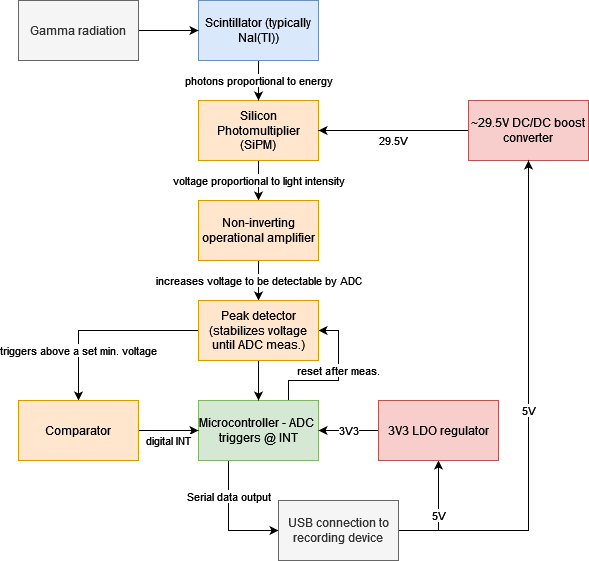

The diagram above was exported from draw.io. Its source (the exported page's mxGraphModel, read from the mxfile embedded in the PNG):
<mxGraphModel dx="1422" dy="752" grid="1" gridSize="10" guides="1" tooltips="1" connect="1" arrows="1" fold="1" page="1" pageScale="1" pageWidth="827" pageHeight="1169" math="0" shadow="0">
  <root>
    <mxCell id="0" />
    <mxCell id="1" parent="0" />
    <mxCell id="ESJ81A9Y0B0kTKX32nv2-44" value="Serial data output" style="edgeStyle=orthogonalEdgeStyle;rounded=0;orthogonalLoop=1;jettySize=auto;html=1;exitX=0.25;exitY=1;exitDx=0;exitDy=0;entryX=0;entryY=0.5;entryDx=0;entryDy=0;" parent="1" source="ESJ81A9Y0B0kTKX32nv2-1" target="ESJ81A9Y0B0kTKX32nv2-7" edge="1">
      <mxGeometry x="-0.4" relative="1" as="geometry">
        <mxPoint as="offset" />
      </mxGeometry>
    </mxCell>
    <mxCell id="ESJ81A9Y0B0kTKX32nv2-50" value="reset after meas." style="edgeStyle=orthogonalEdgeStyle;rounded=0;orthogonalLoop=1;jettySize=auto;html=1;exitX=0.75;exitY=0;exitDx=0;exitDy=0;entryX=1;entryY=0.5;entryDx=0;entryDy=0;" parent="1" source="ESJ81A9Y0B0kTKX32nv2-1" target="ESJ81A9Y0B0kTKX32nv2-31" edge="1">
      <mxGeometry x="0.1429" relative="1" as="geometry">
        <mxPoint as="offset" />
      </mxGeometry>
    </mxCell>
    <mxCell id="ESJ81A9Y0B0kTKX32nv2-1" value="Microcontroller - ADC&amp;nbsp; triggers @ INT" style="rounded=0;whiteSpace=wrap;html=1;fillColor=#d5e8d4;strokeColor=#82b366;" parent="1" vertex="1">
      <mxGeometry x="340" y="540" width="120" height="60" as="geometry" />
    </mxCell>
    <mxCell id="ESJ81A9Y0B0kTKX32nv2-13" value="voltage proportional to light intensity" style="edgeStyle=orthogonalEdgeStyle;rounded=0;orthogonalLoop=1;jettySize=auto;html=1;entryX=0.5;entryY=0;entryDx=0;entryDy=0;" parent="1" source="ESJ81A9Y0B0kTKX32nv2-2" target="ESJ81A9Y0B0kTKX32nv2-29" edge="1">
      <mxGeometry relative="1" as="geometry">
        <mxPoint x="400" y="350" as="targetPoint" />
      </mxGeometry>
    </mxCell>
    <mxCell id="ESJ81A9Y0B0kTKX32nv2-2" value="Silicon Photomultiplier (SiPM)" style="rounded=0;whiteSpace=wrap;html=1;fillColor=#ffe6cc;strokeColor=#d79b00;" parent="1" vertex="1">
      <mxGeometry x="340" y="240" width="120" height="60" as="geometry" />
    </mxCell>
    <mxCell id="ESJ81A9Y0B0kTKX32nv2-11" value="&lt;div&gt;photons proportional to energy&lt;br&gt;&lt;/div&gt;" style="edgeStyle=orthogonalEdgeStyle;rounded=0;orthogonalLoop=1;jettySize=auto;html=1;" parent="1" source="ESJ81A9Y0B0kTKX32nv2-3" target="ESJ81A9Y0B0kTKX32nv2-2" edge="1">
      <mxGeometry relative="1" as="geometry" />
    </mxCell>
    <mxCell id="ESJ81A9Y0B0kTKX32nv2-3" value="Scintillator (typically NaI(Tl))" style="rounded=0;whiteSpace=wrap;html=1;fillColor=#dae8fc;strokeColor=#6c8ebf;" parent="1" vertex="1">
      <mxGeometry x="340" y="140" width="120" height="60" as="geometry" />
    </mxCell>
    <mxCell id="ESJ81A9Y0B0kTKX32nv2-10" value="" style="edgeStyle=orthogonalEdgeStyle;rounded=0;orthogonalLoop=1;jettySize=auto;html=1;" parent="1" source="ESJ81A9Y0B0kTKX32nv2-4" target="ESJ81A9Y0B0kTKX32nv2-3" edge="1">
      <mxGeometry relative="1" as="geometry" />
    </mxCell>
    <mxCell id="ESJ81A9Y0B0kTKX32nv2-4" value="&lt;div&gt;Gamma radiation&lt;/div&gt;" style="rounded=0;whiteSpace=wrap;html=1;fillColor=#f5f5f5;strokeColor=#666666;fontColor=#333333;" parent="1" vertex="1">
      <mxGeometry x="160" y="140" width="120" height="60" as="geometry" />
    </mxCell>
    <mxCell id="ESJ81A9Y0B0kTKX32nv2-12" value="29.5V" style="edgeStyle=orthogonalEdgeStyle;rounded=0;orthogonalLoop=1;jettySize=auto;html=1;" parent="1" source="ESJ81A9Y0B0kTKX32nv2-6" target="ESJ81A9Y0B0kTKX32nv2-2" edge="1">
      <mxGeometry y="10" relative="1" as="geometry">
        <mxPoint as="offset" />
      </mxGeometry>
    </mxCell>
    <mxCell id="ESJ81A9Y0B0kTKX32nv2-6" value="~29.5V DC/DC boost converter" style="rounded=0;whiteSpace=wrap;html=1;fillColor=#f8cecc;strokeColor=#b85450;" parent="1" vertex="1">
      <mxGeometry x="610" y="240" width="120" height="60" as="geometry" />
    </mxCell>
    <mxCell id="nHTWEI43xN0QH56a4sRn-6" value="5V" style="edgeStyle=orthogonalEdgeStyle;rounded=0;orthogonalLoop=1;jettySize=auto;html=1;exitX=1;exitY=0.5;exitDx=0;exitDy=0;entryX=0.5;entryY=1;entryDx=0;entryDy=0;" edge="1" parent="1" source="ESJ81A9Y0B0kTKX32nv2-7" target="ESJ81A9Y0B0kTKX32nv2-6">
      <mxGeometry relative="1" as="geometry" />
    </mxCell>
    <mxCell id="nHTWEI43xN0QH56a4sRn-8" value="5V" style="edgeStyle=orthogonalEdgeStyle;rounded=0;orthogonalLoop=1;jettySize=auto;html=1;exitX=1;exitY=0.5;exitDx=0;exitDy=0;entryX=0.5;entryY=1;entryDx=0;entryDy=0;" edge="1" parent="1" source="ESJ81A9Y0B0kTKX32nv2-7" target="ESJ81A9Y0B0kTKX32nv2-8">
      <mxGeometry relative="1" as="geometry" />
    </mxCell>
    <mxCell id="ESJ81A9Y0B0kTKX32nv2-7" value="&lt;div&gt;USB connection to recording device&lt;/div&gt;" style="rounded=0;whiteSpace=wrap;html=1;fillColor=#f5f5f5;fontColor=#333333;strokeColor=#666666;" parent="1" vertex="1">
      <mxGeometry x="420" y="640" width="120" height="60" as="geometry" />
    </mxCell>
    <mxCell id="nHTWEI43xN0QH56a4sRn-4" value="3V3" style="edgeStyle=orthogonalEdgeStyle;rounded=0;orthogonalLoop=1;jettySize=auto;html=1;" edge="1" parent="1" source="ESJ81A9Y0B0kTKX32nv2-8" target="ESJ81A9Y0B0kTKX32nv2-1">
      <mxGeometry relative="1" as="geometry" />
    </mxCell>
    <mxCell id="ESJ81A9Y0B0kTKX32nv2-8" value="3V3 LDO regulator" style="rounded=0;whiteSpace=wrap;html=1;fillColor=#f8cecc;strokeColor=#b85450;" parent="1" vertex="1">
      <mxGeometry x="520" y="540" width="120" height="60" as="geometry" />
    </mxCell>
    <mxCell id="ESJ81A9Y0B0kTKX32nv2-35" value="increases voltage to be detectable by ADC" style="edgeStyle=orthogonalEdgeStyle;rounded=0;orthogonalLoop=1;jettySize=auto;html=1;" parent="1" source="ESJ81A9Y0B0kTKX32nv2-29" target="ESJ81A9Y0B0kTKX32nv2-31" edge="1">
      <mxGeometry relative="1" as="geometry" />
    </mxCell>
    <mxCell id="ESJ81A9Y0B0kTKX32nv2-29" value="Non-inverting operational amplifier" style="rounded=0;whiteSpace=wrap;html=1;fillColor=#ffe6cc;strokeColor=#d79b00;" parent="1" vertex="1">
      <mxGeometry x="340" y="340" width="120" height="60" as="geometry" />
    </mxCell>
    <mxCell id="ESJ81A9Y0B0kTKX32nv2-36" value="" style="edgeStyle=orthogonalEdgeStyle;rounded=0;orthogonalLoop=1;jettySize=auto;html=1;" parent="1" source="ESJ81A9Y0B0kTKX32nv2-31" target="ESJ81A9Y0B0kTKX32nv2-1" edge="1">
      <mxGeometry relative="1" as="geometry" />
    </mxCell>
    <mxCell id="ESJ81A9Y0B0kTKX32nv2-42" value="triggers above a set min. voltage" style="edgeStyle=orthogonalEdgeStyle;rounded=0;orthogonalLoop=1;jettySize=auto;html=1;exitX=0;exitY=0.5;exitDx=0;exitDy=0;entryX=0.5;entryY=0;entryDx=0;entryDy=0;" parent="1" source="ESJ81A9Y0B0kTKX32nv2-31" target="ESJ81A9Y0B0kTKX32nv2-41" edge="1">
      <mxGeometry x="0.4737" relative="1" as="geometry">
        <mxPoint as="offset" />
      </mxGeometry>
    </mxCell>
    <mxCell id="ESJ81A9Y0B0kTKX32nv2-31" value="Peak detector (stabilizes voltage until ADC meas.)" style="rounded=0;whiteSpace=wrap;html=1;fillColor=#ffe6cc;strokeColor=#d79b00;" parent="1" vertex="1">
      <mxGeometry x="340" y="440" width="120" height="60" as="geometry" />
    </mxCell>
    <mxCell id="ESJ81A9Y0B0kTKX32nv2-43" value="digital INT" style="edgeStyle=orthogonalEdgeStyle;rounded=0;orthogonalLoop=1;jettySize=auto;html=1;" parent="1" source="ESJ81A9Y0B0kTKX32nv2-41" target="ESJ81A9Y0B0kTKX32nv2-1" edge="1">
      <mxGeometry y="-10" relative="1" as="geometry">
        <mxPoint as="offset" />
      </mxGeometry>
    </mxCell>
    <mxCell id="ESJ81A9Y0B0kTKX32nv2-41" value="Comparator" style="rounded=0;whiteSpace=wrap;html=1;fillColor=#ffe6cc;strokeColor=#d79b00;" parent="1" vertex="1">
      <mxGeometry x="160" y="540" width="120" height="60" as="geometry" />
    </mxCell>
  </root>
</mxGraphModel>